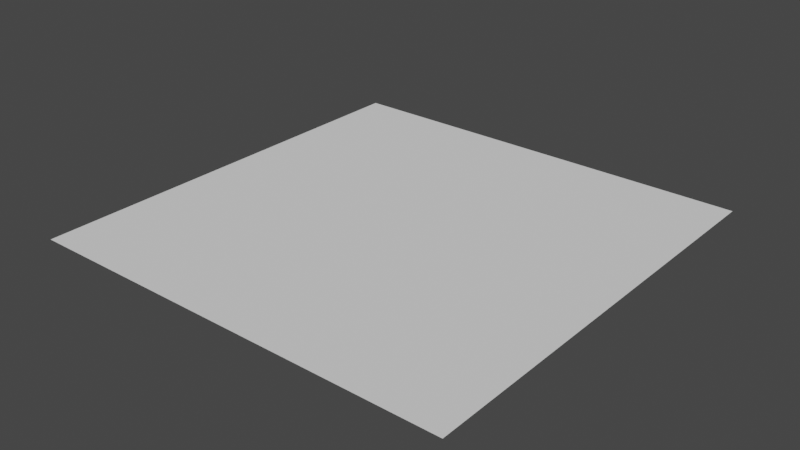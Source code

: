 # Source: plane1x1.blend  (saved by Blender 2.80.75; exported with 4.5.12 LTS)
import bpy
from mathutils import Matrix  # noqa: F401  (used for matrix-valued properties, if any)

bpy.ops.wm.read_factory_settings(use_empty=True)
scene = bpy.context.scene
scene.name = 'Scene'

# ---- collections
col_collection = bpy.data.collections.new('Collection'); scene.collection.children.link(col_collection)

# ---- world
world_world = bpy.data.worlds.new('World'); scene.world = world_world
world_world.use_nodes = True; world_world.node_tree.nodes.clear()
_N = world_world.node_tree.nodes; _L = world_world.node_tree.links
n0 = _N.new('ShaderNodeOutputWorld'); n0.name = 'World Output'; n0.location = (300, 300)
n1 = _N.new('ShaderNodeBackground'); n1.name = 'Background'; n1.location = (10, 300)
n1.inputs[0].default_value = (0.05088, 0.05088, 0.05088, 1.0)
_L.new(n1.outputs[0], n0.inputs[0])
n0.is_active_output = True
world_world.color = (0.05088, 0.05088, 0.05088)
world_world.use_sun_shadow = False
world_world.sun_shadow_jitter_overblur = 0.0

# ---- meshes
me_plane_001 = bpy.data.meshes.new('Plane.001')
me_plane_001.from_pydata([(-1.0, -1.0, 0.0), (1.0, -1.0, 0.0), (-1.0, 1.0, 0.0), (1.0, 1.0, 0.0)], [], [(0, 1, 3, 2)])
_uv = me_plane_001.uv_layers.new(name='UVMap')
_uv.uv.foreach_set('vector', [0.0, 0.0, 1.0, 0.0, 1.0, 1.0, 0.0, 1.0])
me_plane_001.use_remesh_preserve_volume = False
me_plane_001.use_remesh_preserve_attributes = False
me_plane_001.use_mirror_vertex_groups = False
me_plane_001.update()

# ---- objects
ob_plane = bpy.data.objects.new('Plane', me_plane_001)

# ---- transforms, parenting, visibility, modifiers, constraints
ob_plane.location = (0.0, 0.0, 0.0)
ob_plane.lineart.crease_threshold = 0.0

# ---- collection membership
col_collection.objects.link(ob_plane)

# ---- scene / render settings (as saved in the file)
scene.frame_start = 1; scene.frame_end = 250; scene.frame_set(1)
scene.render.engine = 'BLENDER_EEVEE_NEXT'
scene.cycles.use_denoising = False
scene.cycles.samples = 128
scene.cycles.sampling_pattern = 'TABULATED_SOBOL'
scene.cycles.use_adaptive_sampling = False
scene.cycles.use_light_tree = False
scene.view_settings.view_transform = 'Filmic'
bpy.context.view_layer.update()

# ---- added for rendering (the .blend has no active camera and no usable light): camera, sun
cam_auto = bpy.data.cameras.new('AutoCamera')
cam_auto.lens = 50.0
cam_auto.sensor_width = 36.0
cam_auto.clip_end = 1000.0
ob_auto_camera = bpy.data.objects.new('AutoCamera', cam_auto)
scene.collection.objects.link(ob_auto_camera)
ob_auto_camera.location = (2.61693, -3.14032, 2.09354)
ob_auto_camera.rotation_euler = (1.09748, -7.21219e-08, 0.694738)
scene.camera = ob_auto_camera
light_auto_sun = bpy.data.lights.new('AutoSun', 'SUN')
light_auto_sun.energy = 3.0
light_auto_sun.angle = 0.0523599
ob_auto_sun = bpy.data.objects.new('AutoSun', light_auto_sun)
scene.collection.objects.link(ob_auto_sun)
ob_auto_sun.rotation_euler = (0.872665, 0.174533, 0.523599)
bpy.context.view_layer.update()
